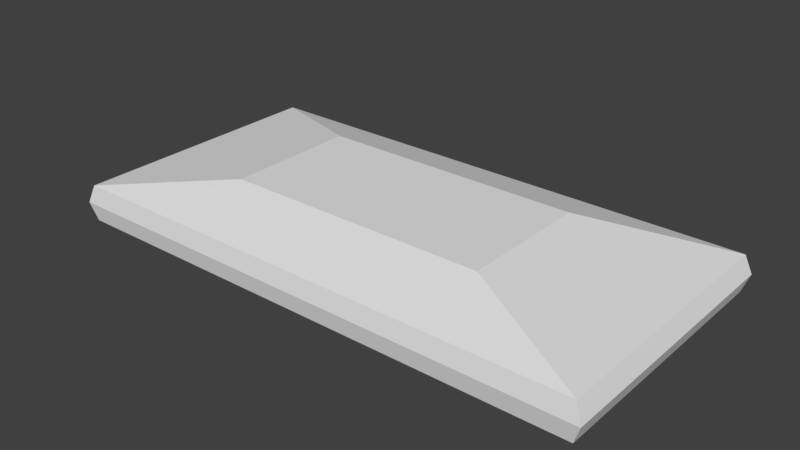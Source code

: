 # Source: LightPanel.blend  (saved by Blender 2.78.0; exported with 4.5.12 LTS)
import bpy
from mathutils import Matrix  # noqa: F401  (used for matrix-valued properties, if any)

bpy.ops.wm.read_factory_settings(use_empty=True)
scene = bpy.context.scene
scene.name = 'Scene'

# ---- collections
col_collection_1 = bpy.data.collections.new('Collection 1'); scene.collection.children.link(col_collection_1)

# ---- materials (node trees are filled in below, after node groups)
mat_material = bpy.data.materials.new('Material')
mat_material.alpha_threshold = 0.0
mat_material.use_transparent_shadow = False
mat_material.roughness = 0.5
mat_material.line_color = (0.0, 0.0, 0.0, 1.0)

# ---- material node trees

# ---- world
world_world = bpy.data.worlds.new('World'); scene.world = world_world
world_world.color = (0.05088, 0.05088, 0.05088)
world_world.use_sun_shadow = False
world_world.sun_shadow_jitter_overblur = 0.0
world_world.cycles.sampling_method = 'MANUAL'

# ---- meshes
me_cube_001 = bpy.data.meshes.new('Cube.001')
me_cube_001.from_pydata([(1.8, 0.9, -0.02809), (1.8, -0.9, -0.02809), (-1.8, 0.9, -0.02809), (-1.8, -0.9, -0.02809), (1.8, 0.9, -0.1614), (1.8, -0.9, -0.1614), (-1.8, 0.9, -0.1614), (-1.8, -0.9, -0.1614)], [], [(0, 2, 3, 1), (4, 5, 7, 6), (1, 3, 7, 5), (0, 1, 5, 4), (3, 2, 6, 7), (2, 0, 4, 6)])
me_cube_001.materials.append(mat_material)
me_cube_001.use_remesh_preserve_volume = False
me_cube_001.use_remesh_preserve_attributes = False
me_cube_001.use_mirror_vertex_groups = False
me_cube_001.update()
me_cube = bpy.data.meshes.new('Cube')
me_cube.from_pydata([(2.0, 1.0, -0.2), (2.0, -1.0, -0.2), (-2.0, -1.0, -0.2), (-2.0, 1.0, -0.2), (2.0, 1.0, 0.0759), (2.0, -1.0, 0.0759), (-2.0, -1.0, 0.0759), (-2.0, 1.0, 0.0759), (1.8, 0.9, -0.2), (1.8, -0.9, -0.2), (-1.8, 0.9, -0.2), (-1.8, -0.9, -0.2), (1.8, 0.9, -0.02809), (1.8, -0.9, -0.02809), (-1.8, 0.9, -0.02809), (-1.8, -0.9, -0.02809), (1.0, 0.5, 0.2439), (1.0, -0.5, 0.2439), (-1.0, 0.5, 0.2439), (-1.0, -0.5, 0.2439), (2.05, 1.025, -0.06205), (2.05, -1.025, -0.06205), (-2.05, -1.025, -0.06205), (-2.05, 1.025, -0.06205), (1.8, 0.9, -0.02809), (1.8, -0.9, -0.02809), (-1.8, 0.9, -0.02809), (-1.8, -0.9, -0.02809)], [], [(0, 1, 9, 8), (7, 6, 19, 18), (20, 4, 5, 21), (21, 5, 6, 22), (22, 6, 7, 23), (20, 0, 3, 23), (11, 10, 14, 15), (2, 3, 10, 11), (1, 2, 11, 9), (3, 0, 8, 10), (13, 15, 27, 25), (10, 8, 12, 14), (9, 11, 15, 13), (8, 9, 13, 12), (16, 18, 19, 17), (4, 7, 18, 16), (6, 5, 17, 19), (5, 4, 16, 17), (4, 20, 23, 7), (2, 22, 23, 3), (1, 21, 22, 2), (0, 20, 21, 1), (12, 13, 25, 24), (15, 14, 26, 27), (14, 12, 24, 26)])
me_cube.materials.append(mat_material)
me_cube.use_remesh_preserve_volume = False
me_cube.use_remesh_preserve_attributes = False
me_cube.use_mirror_vertex_groups = False
me_cube.update()

# ---- objects
ob_lightpanel = bpy.data.objects.new('LightPanel', me_cube_001)
ob_lightshell = bpy.data.objects.new('LightShell', me_cube)

# ---- transforms, parenting, visibility, modifiers, constraints
ob_lightpanel.location = (0.0, 0.0, 0.0)
ob_lightpanel.lock_rotations_4d = False
ob_lightpanel.empty_display_type = 'ARROWS'
ob_lightpanel.lineart.crease_threshold = 0.0
ob_lightshell.location = (0.0, 0.0, 0.0)
ob_lightshell.lock_rotations_4d = False
ob_lightshell.empty_display_type = 'ARROWS'
ob_lightshell.lineart.crease_threshold = 0.0

# ---- collection membership
col_collection_1.objects.link(ob_lightpanel)
col_collection_1.objects.link(ob_lightshell)

# ---- scene / render settings (as saved in the file)
scene.frame_start = 1; scene.frame_end = 250; scene.frame_set(1)
scene.render.engine = 'BLENDER_EEVEE_NEXT'
scene.render.resolution_percentage = 50
scene.render.dither_intensity = 0.0
scene.cycles.use_denoising = False
scene.cycles.samples = 128
scene.cycles.sampling_pattern = 'TABULATED_SOBOL'
scene.cycles.light_sampling_threshold = 0.0
scene.cycles.use_adaptive_sampling = False
scene.cycles.use_light_tree = False
scene.cycles.blur_glossy = 0.0
scene.cycles.sample_clamp_indirect = 0.0
scene.view_settings.view_transform = 'Standard'
bpy.context.view_layer.update()

# ---- added for rendering (the .blend has no active camera and no usable light): camera, sun
cam_auto = bpy.data.cameras.new('AutoCamera')
cam_auto.lens = 50.0
cam_auto.sensor_width = 36.0
cam_auto.clip_end = 1000.0
ob_auto_camera = bpy.data.objects.new('AutoCamera', cam_auto)
scene.collection.objects.link(ob_auto_camera)
ob_auto_camera.location = (4.2611, -5.11332, 3.43084)
ob_auto_camera.rotation_euler = (1.09748, -7.21219e-08, 0.694738)
scene.camera = ob_auto_camera
light_auto_sun = bpy.data.lights.new('AutoSun', 'SUN')
light_auto_sun.energy = 3.0
light_auto_sun.angle = 0.0523599
ob_auto_sun = bpy.data.objects.new('AutoSun', light_auto_sun)
scene.collection.objects.link(ob_auto_sun)
ob_auto_sun.rotation_euler = (0.872665, 0.174533, 0.523599)
bpy.context.view_layer.update()
